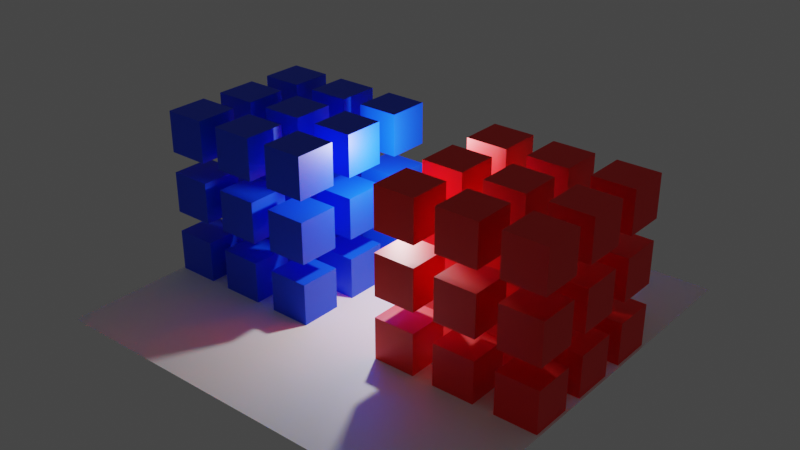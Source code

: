 # Source: autobatch.blend  (saved by Blender 4.0.36; exported with 4.5.12 LTS)
import bpy
from mathutils import Matrix  # noqa: F401  (used for matrix-valued properties, if any)

bpy.ops.wm.read_factory_settings(use_empty=True)
scene = bpy.context.scene
scene.name = 'Scene'

# ---- collections
col_collection = bpy.data.collections.new('Collection'); scene.collection.children.link(col_collection)

# ---- materials (node trees are filled in below, after node groups)
mat_vertex_color = bpy.data.materials.new('Vertex Color')
mat_vertex_color.use_backface_culling = True
mat_vertex_color.use_transparent_shadow = False

# ---- material node trees
mat_vertex_color.use_nodes = True; mat_vertex_color.node_tree.nodes.clear()
_N = mat_vertex_color.node_tree.nodes; _L = mat_vertex_color.node_tree.links
n0 = _N.new('ShaderNodeBsdfPrincipled'); n0.name = 'Principled BSDF'; n0.location = (10, 300)
n0.distribution = 'GGX'
n0.subsurface_method = 'RANDOM_WALK_SKIN'
n0.inputs[3].default_value = 1.45
n0.inputs[27].default_value = (0.0, 0.0, 0.0, 1.0)
n0.inputs[28].default_value = 1.0
n1 = _N.new('ShaderNodeOutputMaterial'); n1.name = 'Material Output'; n1.location = (300, 300)
n2 = _N.new('ShaderNodeVertexColor'); n2.name = 'Color Attribute'; n2.location = (-180, 275)
_L.new(n0.outputs[0], n1.inputs[0])
_L.new(n2.outputs[0], n0.inputs[0])
n1.is_active_output = True

# ---- world
world_world = bpy.data.worlds.new('World'); scene.world = world_world
world_world.use_nodes = True; world_world.node_tree.nodes.clear()
_N = world_world.node_tree.nodes; _L = world_world.node_tree.links
n0 = _N.new('ShaderNodeOutputWorld'); n0.name = 'World Output'; n0.location = (300, 300)
n1 = _N.new('ShaderNodeBackground'); n1.name = 'Background'; n1.location = (10, 300)
n1.inputs[0].default_value = (0.05088, 0.05088, 0.05088, 1.0)
_L.new(n1.outputs[0], n0.inputs[0])
n0.is_active_output = True
world_world.color = (0.05088, 0.05088, 0.05088)
world_world.use_sun_shadow = False
world_world.sun_shadow_jitter_overblur = 0.0

# ---- lights
light_point = bpy.data.lights.new('Point', 'POINT')
light_point.transmission_factor = 0.0
light_point.use_soft_falloff = False
light_point.energy = 2000.0
light_point.shadow_soft_size = 0.25
light_point.shadow_maximum_resolution = 0.006
light_point.use_absolute_resolution = True

# ---- meshes
me_cube_001 = bpy.data.meshes.new('Cube.001')
me_cube_001.from_pydata([(-1.0, -1.0, -1.0), (-1.0, -1.0, 1.0), (-1.0, 1.0, -1.0), (-1.0, 1.0, 1.0), (1.0, -1.0, -1.0), (1.0, -1.0, 1.0), (1.0, 1.0, -1.0), (1.0, 1.0, 1.0)], [], [(0, 1, 3, 2), (2, 3, 7, 6), (6, 7, 5, 4), (4, 5, 1, 0), (2, 6, 4, 0), (7, 3, 1, 5)])
_uv = me_cube_001.uv_layers.new(name='UVMap')
_uv.uv.foreach_set('vector', [0.375, 0.0, 0.625, 0.0, 0.625, 0.25, 0.375, 0.25, 0.375, 0.25, 0.625, 0.25, 0.625, 0.5, 0.375, 0.5, 0.375, 0.5, 0.625, 0.5, 0.625, 0.75, 0.375, 0.75, 0.375, 0.75, 0.625, 0.75, 0.625, 1.0, 0.375, 1.0, 0.125, 0.5, 0.375, 0.5, 0.375, 0.75, 0.125, 0.75, 0.625, 0.5, 0.875, 0.5, 0.875, 0.75, 0.625, 0.75])
_ca = me_cube_001.color_attributes.new('__________________________Col', 'BYTE_COLOR', 'CORNER')
_ca.data.foreach_set('color', [0.0, 0.06125, 1.0, 1.0, 0.0, 0.06125, 1.0, 1.0, 0.0, 0.06125, 1.0, 1.0, 0.0, 0.06125, 1.0, 1.0, 0.0, 0.06125, 1.0, 1.0, 0.0, 0.06125, 1.0, 1.0, 0.0, 0.06125, 1.0, 1.0, 0.0, 0.06125, 1.0, 1.0, 0.0, 0.06125, 1.0, 1.0, 0.0, 0.06125, 1.0, 1.0, 0.0, 0.06125, 1.0, 1.0, 0.0, 0.06125, 1.0, 1.0, 0.0, 0.06125, 1.0, 1.0, 0.0, 0.06125, 1.0, 1.0, 0.0, 0.06125, 1.0, 1.0, 0.0, 0.06125, 1.0, 1.0, 0.0, 0.06125, 1.0, 1.0, 0.0, 0.06125, 1.0, 1.0, 0.0, 0.06125, 1.0, 1.0, 0.0, 0.06125, 1.0, 1.0, 0.0, 0.06125, 1.0, 1.0, 0.0, 0.06125, 1.0, 1.0, 0.0, 0.06125, 1.0, 1.0, 0.0, 0.06125, 1.0, 1.0])
me_cube_001.materials.append(mat_vertex_color)
me_cube_001.update()
me_plane = bpy.data.meshes.new('Plane')
me_plane.from_pydata([(-10.11, -10.11, 0.0), (10.11, -10.11, 0.0), (-10.11, 10.11, 0.0), (10.11, 10.11, 0.0), (-10.11, 0.0, 0.0), (0.0, -10.11, 0.0), (10.11, 0.0, 0.0), (0.0, 10.11, 0.0), (0.0, 0.0, 0.0), (-10.11, -5.056, 0.0), (5.056, -10.11, 0.0), (10.11, 5.056, 0.0), (-5.056, 10.11, 0.0), (-10.11, 5.056, 0.0), (-5.056, -10.11, 0.0), (10.11, -5.056, 0.0), (5.056, 10.11, 0.0), (0.0, 5.056, 0.0), (0.0, -5.056, 0.0), (-5.056, 0.0, 0.0), (5.056, 0.0, 0.0), (5.056, -5.056, 0.0), (-5.056, -5.056, 0.0), (-5.056, 5.056, 0.0), (5.056, 5.056, 0.0)], [], [(24, 11, 3, 16), (23, 17, 7, 12), (22, 18, 8, 19), (21, 15, 6, 20), (18, 21, 20, 8), (5, 10, 21, 18), (10, 1, 15, 21), (9, 22, 19, 4), (0, 14, 22, 9), (14, 5, 18, 22), (13, 23, 12, 2), (4, 19, 23, 13), (19, 8, 17, 23), (17, 24, 16, 7), (8, 20, 24, 17), (20, 6, 11, 24)])
_uv = me_plane.uv_layers.new(name='UVMap')
_uv.uv.foreach_set('vector', [0.75, 0.75, 1.0, 0.75, 1.0, 1.0, 0.75, 1.0, 0.25, 0.75, 0.5, 0.75, 0.5, 1.0, 0.25, 1.0, 0.25, 0.25, 0.5, 0.25, 0.5, 0.5, 0.25, 0.5, 0.75, 0.25, 1.0, 0.25, 1.0, 0.5, 0.75, 0.5, 0.5, 0.25, 0.75, 0.25, 0.75, 0.5, 0.5, 0.5, 0.5, 0.0, 0.75, 0.0, 0.75, 0.25, 0.5, 0.25, 0.75, 0.0, 1.0, 0.0, 1.0, 0.25, 0.75, 0.25, 0.0, 0.25, 0.25, 0.25, 0.25, 0.5, 0.0, 0.5, 0.0, 0.0, 0.25, 0.0, 0.25, 0.25, 0.0, 0.25, 0.25, 0.0, 0.5, 0.0, 0.5, 0.25, 0.25, 0.25, 0.0, 0.75, 0.25, 0.75, 0.25, 1.0, 0.0, 1.0, 0.0, 0.5, 0.25, 0.5, 0.25, 0.75, 0.0, 0.75, 0.25, 0.5, 0.5, 0.5, 0.5, 0.75, 0.25, 0.75, 0.5, 0.75, 0.75, 0.75, 0.75, 1.0, 0.5, 1.0, 0.5, 0.5, 0.75, 0.5, 0.75, 0.75, 0.5, 0.75, 0.75, 0.5, 1.0, 0.5, 1.0, 0.75, 0.75, 0.75])
_ca = me_plane.color_attributes.new('Col', 'BYTE_COLOR', 'CORNER')
_ca.data.foreach_set('color', [1.0, 1.0, 1.0, 1.0, 1.0, 1.0, 1.0, 1.0, 1.0, 1.0, 1.0, 1.0, 1.0, 1.0, 1.0, 1.0, 1.0, 1.0, 1.0, 1.0, 1.0, 1.0, 1.0, 1.0, 1.0, 1.0, 1.0, 1.0, 1.0, 1.0, 1.0, 1.0, 1.0, 1.0, 1.0, 1.0, 1.0, 1.0, 1.0, 1.0, 1.0, 1.0, 1.0, 1.0, 1.0, 1.0, 1.0, 1.0, 1.0, 1.0, 1.0, 1.0, 1.0, 1.0, 1.0, 1.0, 1.0, 1.0, 1.0, 1.0, 1.0, 1.0, 1.0, 1.0, 1.0, 1.0, 1.0, 1.0, 1.0, 1.0, 1.0, 1.0, 1.0, 1.0, 1.0, 1.0, 1.0, 1.0, 1.0, 1.0, 1.0, 1.0, 1.0, 1.0, 1.0, 1.0, 1.0, 1.0, 1.0, 1.0, 1.0, 1.0, 1.0, 1.0, 1.0, 1.0, 1.0, 1.0, 1.0, 1.0, 1.0, 1.0, 1.0, 1.0, 1.0, 1.0, 1.0, 1.0, 1.0, 1.0, 1.0, 1.0, 1.0, 1.0, 1.0, 1.0, 1.0, 1.0, 1.0, 1.0, 1.0, 1.0, 1.0, 1.0, 1.0, 1.0, 1.0, 1.0, 1.0, 1.0, 1.0, 1.0, 1.0, 1.0, 1.0, 1.0, 1.0, 1.0, 1.0, 1.0, 1.0, 1.0, 1.0, 1.0, 1.0, 1.0, 1.0, 1.0, 1.0, 1.0, 1.0, 1.0, 1.0, 1.0, 1.0, 1.0, 1.0, 1.0, 1.0, 1.0, 1.0, 1.0, 1.0, 1.0, 1.0, 1.0, 1.0, 1.0, 1.0, 1.0, 1.0, 1.0, 1.0, 1.0, 1.0, 1.0, 1.0, 1.0, 1.0, 1.0, 1.0, 1.0, 1.0, 1.0, 1.0, 1.0, 1.0, 1.0, 1.0, 1.0, 1.0, 1.0, 1.0, 1.0, 1.0, 1.0, 1.0, 1.0, 1.0, 1.0, 1.0, 1.0, 1.0, 1.0, 1.0, 1.0, 1.0, 1.0, 1.0, 1.0, 1.0, 1.0, 1.0, 1.0, 1.0, 1.0, 1.0, 1.0, 1.0, 1.0, 1.0, 1.0, 1.0, 1.0, 1.0, 1.0, 1.0, 1.0, 1.0, 1.0, 1.0, 1.0, 1.0, 1.0, 1.0, 1.0, 1.0, 1.0, 1.0, 1.0, 1.0, 1.0, 1.0, 1.0, 1.0, 1.0, 1.0, 1.0, 1.0, 1.0, 1.0, 1.0, 1.0, 1.0, 1.0, 1.0])
me_plane.materials.append(mat_vertex_color)
me_plane.update()
me_cube_002 = bpy.data.meshes.new('Cube.002')
me_cube_002.from_pydata([(-1.0, -1.0, -1.0), (-1.0, -1.0, 1.0), (-1.0, 1.0, -1.0), (-1.0, 1.0, 1.0), (1.0, -1.0, -1.0), (1.0, -1.0, 1.0), (1.0, 1.0, -1.0), (1.0, 1.0, 1.0)], [], [(0, 1, 3, 2), (2, 3, 7, 6), (6, 7, 5, 4), (4, 5, 1, 0), (2, 6, 4, 0), (7, 3, 1, 5)])
_uv = me_cube_002.uv_layers.new(name='UVMap')
_uv.uv.foreach_set('vector', [0.375, 0.0, 0.625, 0.0, 0.625, 0.25, 0.375, 0.25, 0.375, 0.25, 0.625, 0.25, 0.625, 0.5, 0.375, 0.5, 0.375, 0.5, 0.625, 0.5, 0.625, 0.75, 0.375, 0.75, 0.375, 0.75, 0.625, 0.75, 0.625, 1.0, 0.375, 1.0, 0.125, 0.5, 0.375, 0.5, 0.375, 0.75, 0.125, 0.75, 0.625, 0.5, 0.875, 0.5, 0.875, 0.75, 0.625, 0.75])
_ca = me_cube_002.color_attributes.new('__________________________Col', 'BYTE_COLOR', 'CORNER')
_ca.data.foreach_set('color', [1.0, 0.002125, 0.0, 1.0, 1.0, 0.002125, 0.0, 1.0, 1.0, 0.002125, 0.0, 1.0, 1.0, 0.002125, 0.0, 1.0, 1.0, 0.002125, 0.0, 1.0, 1.0, 0.002125, 0.0, 1.0, 1.0, 0.002125, 0.0, 1.0, 1.0, 0.002125, 0.0, 1.0, 1.0, 0.002125, 0.0, 1.0, 1.0, 0.002125, 0.0, 1.0, 1.0, 0.002125, 0.0, 1.0, 1.0, 0.002125, 0.0, 1.0, 1.0, 0.002125, 0.0, 1.0, 1.0, 0.002125, 0.0, 1.0, 1.0, 0.002125, 0.0, 1.0, 1.0, 0.002125, 0.0, 1.0, 1.0, 0.002125, 0.0, 1.0, 1.0, 0.002125, 0.0, 1.0, 1.0, 0.002125, 0.0, 1.0, 1.0, 0.002125, 0.0, 1.0, 1.0, 0.002125, 0.0, 1.0, 1.0, 0.002125, 0.0, 1.0, 1.0, 0.002125, 0.0, 1.0, 1.0, 0.002125, 0.0, 1.0])
me_cube_002.materials.append(mat_vertex_color)
me_cube_002.update()

# ---- objects
ob_cube = bpy.data.objects.new('Cube', me_cube_001)
ob_point = bpy.data.objects.new('Point', light_point)
ob_plane = bpy.data.objects.new('Plane', me_plane)
ob_cube_001 = bpy.data.objects.new('Cube.001', me_cube_001)
ob_cube_002 = bpy.data.objects.new('Cube.002', me_cube_001)
ob_cube_003 = bpy.data.objects.new('Cube.003', me_cube_001)
ob_cube_004 = bpy.data.objects.new('Cube.004', me_cube_001)
ob_cube_005 = bpy.data.objects.new('Cube.005', me_cube_001)
ob_cube_006 = bpy.data.objects.new('Cube.006', me_cube_001)
ob_cube_007 = bpy.data.objects.new('Cube.007', me_cube_001)
ob_cube_008 = bpy.data.objects.new('Cube.008', me_cube_001)
ob_cube_009 = bpy.data.objects.new('Cube.009', me_cube_002)
ob_cube_010 = bpy.data.objects.new('Cube.010', me_cube_002)
ob_cube_011 = bpy.data.objects.new('Cube.011', me_cube_002)
ob_cube_012 = bpy.data.objects.new('Cube.012', me_cube_002)
ob_cube_013 = bpy.data.objects.new('Cube.013', me_cube_002)
ob_cube_014 = bpy.data.objects.new('Cube.014', me_cube_002)
ob_cube_015 = bpy.data.objects.new('Cube.015', me_cube_002)
ob_cube_016 = bpy.data.objects.new('Cube.016', me_cube_002)
ob_cube_017 = bpy.data.objects.new('Cube.017', me_cube_002)
ob_cube_018 = bpy.data.objects.new('Cube.018', me_cube_001)
ob_cube_019 = bpy.data.objects.new('Cube.019', me_cube_001)
ob_cube_020 = bpy.data.objects.new('Cube.020', me_cube_001)
ob_cube_021 = bpy.data.objects.new('Cube.021', me_cube_001)
ob_cube_022 = bpy.data.objects.new('Cube.022', me_cube_001)
ob_cube_023 = bpy.data.objects.new('Cube.023', me_cube_001)
ob_cube_024 = bpy.data.objects.new('Cube.024', me_cube_001)
ob_cube_025 = bpy.data.objects.new('Cube.025', me_cube_001)
ob_cube_026 = bpy.data.objects.new('Cube.026', me_cube_001)
ob_cube_027 = bpy.data.objects.new('Cube.027', me_cube_001)
ob_cube_028 = bpy.data.objects.new('Cube.028', me_cube_001)
ob_cube_029 = bpy.data.objects.new('Cube.029', me_cube_001)
ob_cube_030 = bpy.data.objects.new('Cube.030', me_cube_001)
ob_cube_031 = bpy.data.objects.new('Cube.031', me_cube_001)
ob_cube_032 = bpy.data.objects.new('Cube.032', me_cube_001)
ob_cube_033 = bpy.data.objects.new('Cube.033', me_cube_001)
ob_cube_034 = bpy.data.objects.new('Cube.034', me_cube_001)
ob_cube_035 = bpy.data.objects.new('Cube.035', me_cube_001)
ob_cube_036 = bpy.data.objects.new('Cube.036', me_cube_002)
ob_cube_037 = bpy.data.objects.new('Cube.037', me_cube_002)
ob_cube_038 = bpy.data.objects.new('Cube.038', me_cube_002)
ob_cube_039 = bpy.data.objects.new('Cube.039', me_cube_002)
ob_cube_040 = bpy.data.objects.new('Cube.040', me_cube_002)
ob_cube_041 = bpy.data.objects.new('Cube.041', me_cube_002)
ob_cube_042 = bpy.data.objects.new('Cube.042', me_cube_002)
ob_cube_043 = bpy.data.objects.new('Cube.043', me_cube_002)
ob_cube_044 = bpy.data.objects.new('Cube.044', me_cube_002)
ob_cube_045 = bpy.data.objects.new('Cube.045', me_cube_002)
ob_cube_046 = bpy.data.objects.new('Cube.046', me_cube_002)
ob_cube_047 = bpy.data.objects.new('Cube.047', me_cube_002)
ob_cube_048 = bpy.data.objects.new('Cube.048', me_cube_002)
ob_cube_049 = bpy.data.objects.new('Cube.049', me_cube_002)
ob_cube_050 = bpy.data.objects.new('Cube.050', me_cube_002)
ob_cube_051 = bpy.data.objects.new('Cube.051', me_cube_002)
ob_cube_052 = bpy.data.objects.new('Cube.052', me_cube_002)
ob_cube_053 = bpy.data.objects.new('Cube.053', me_cube_002)

# ---- transforms, parenting, visibility, modifiers, constraints
ob_cube.location = (-3.0, 0.0, 0.0)
ob_point.location = (0.0, 0.0, 6.0)
ob_plane.location = (0.0, 0.0, -1.0)
ob_cube_001.location = (-6.0, 0.0, 0.0)
ob_cube_002.location = (-9.0, 0.0, 0.0)
ob_cube_003.location = (-9.0, 3.0, 0.0)
ob_cube_004.location = (-6.0, 3.0, 0.0)
ob_cube_005.location = (-3.0, 3.0, 0.0)
ob_cube_006.location = (-3.0, -3.0, 0.0)
ob_cube_007.location = (-6.0, -3.0, 0.0)
ob_cube_008.location = (-9.0, -3.0, 0.0)
ob_cube_009.location = (3.0, 3.0, 0.0)
ob_cube_010.location = (6.0, 3.0, 0.0)
ob_cube_011.location = (9.0, 3.0, 0.0)
ob_cube_012.location = (3.0, 0.0, 0.0)
ob_cube_013.location = (6.0, 0.0, 0.0)
ob_cube_014.location = (9.0, 0.0, 0.0)
ob_cube_015.location = (3.0, -3.0, 0.0)
ob_cube_016.location = (6.0, -3.0, 0.0)
ob_cube_017.location = (9.0, -3.0, 0.0)
ob_cube_018.location = (-3.0, 0.0, 3.0)
ob_cube_019.location = (-6.0, 0.0, 3.0)
ob_cube_020.location = (-9.0, 0.0, 3.0)
ob_cube_021.location = (-9.0, 3.0, 3.0)
ob_cube_022.location = (-6.0, 3.0, 3.0)
ob_cube_023.location = (-3.0, 3.0, 3.0)
ob_cube_024.location = (-3.0, -3.0, 3.0)
ob_cube_025.location = (-6.0, -3.0, 3.0)
ob_cube_026.location = (-9.0, -3.0, 3.0)
ob_cube_027.location = (-3.0, 0.0, 6.0)
ob_cube_028.location = (-6.0, 0.0, 6.0)
ob_cube_029.location = (-9.0, 0.0, 6.0)
ob_cube_030.location = (-9.0, 3.0, 6.0)
ob_cube_031.location = (-6.0, 3.0, 6.0)
ob_cube_032.location = (-3.0, 3.0, 6.0)
ob_cube_033.location = (-3.0, -3.0, 6.0)
ob_cube_034.location = (-6.0, -3.0, 6.0)
ob_cube_035.location = (-9.0, -3.0, 6.0)
ob_cube_036.location = (3.0, 3.0, 3.0)
ob_cube_037.location = (6.0, 3.0, 3.0)
ob_cube_038.location = (9.0, 3.0, 3.0)
ob_cube_039.location = (3.0, 0.0, 3.0)
ob_cube_040.location = (6.0, 0.0, 3.0)
ob_cube_041.location = (9.0, 0.0, 3.0)
ob_cube_042.location = (3.0, -3.0, 3.0)
ob_cube_043.location = (6.0, -3.0, 3.0)
ob_cube_044.location = (9.0, -3.0, 3.0)
ob_cube_045.location = (3.0, 3.0, 6.0)
ob_cube_046.location = (6.0, 3.0, 6.0)
ob_cube_047.location = (9.0, 3.0, 6.0)
ob_cube_048.location = (3.0, 0.0, 6.0)
ob_cube_049.location = (6.0, 0.0, 6.0)
ob_cube_050.location = (9.0, 0.0, 6.0)
ob_cube_051.location = (3.0, -3.0, 6.0)
ob_cube_052.location = (6.0, -3.0, 6.0)
ob_cube_053.location = (9.0, -3.0, 6.0)

# ---- collection membership
col_collection.objects.link(ob_cube)
col_collection.objects.link(ob_point)
col_collection.objects.link(ob_plane)
col_collection.objects.link(ob_cube_001)
col_collection.objects.link(ob_cube_002)
col_collection.objects.link(ob_cube_003)
col_collection.objects.link(ob_cube_004)
col_collection.objects.link(ob_cube_005)
col_collection.objects.link(ob_cube_006)
col_collection.objects.link(ob_cube_007)
col_collection.objects.link(ob_cube_008)
col_collection.objects.link(ob_cube_009)
col_collection.objects.link(ob_cube_010)
col_collection.objects.link(ob_cube_011)
col_collection.objects.link(ob_cube_012)
col_collection.objects.link(ob_cube_013)
col_collection.objects.link(ob_cube_014)
col_collection.objects.link(ob_cube_015)
col_collection.objects.link(ob_cube_016)
col_collection.objects.link(ob_cube_017)
col_collection.objects.link(ob_cube_018)
col_collection.objects.link(ob_cube_019)
col_collection.objects.link(ob_cube_020)
col_collection.objects.link(ob_cube_021)
col_collection.objects.link(ob_cube_022)
col_collection.objects.link(ob_cube_023)
col_collection.objects.link(ob_cube_024)
col_collection.objects.link(ob_cube_025)
col_collection.objects.link(ob_cube_026)
col_collection.objects.link(ob_cube_027)
col_collection.objects.link(ob_cube_028)
col_collection.objects.link(ob_cube_029)
col_collection.objects.link(ob_cube_030)
col_collection.objects.link(ob_cube_031)
col_collection.objects.link(ob_cube_032)
col_collection.objects.link(ob_cube_033)
col_collection.objects.link(ob_cube_034)
col_collection.objects.link(ob_cube_035)
col_collection.objects.link(ob_cube_036)
col_collection.objects.link(ob_cube_037)
col_collection.objects.link(ob_cube_038)
col_collection.objects.link(ob_cube_039)
col_collection.objects.link(ob_cube_040)
col_collection.objects.link(ob_cube_041)
col_collection.objects.link(ob_cube_042)
col_collection.objects.link(ob_cube_043)
col_collection.objects.link(ob_cube_044)
col_collection.objects.link(ob_cube_045)
col_collection.objects.link(ob_cube_046)
col_collection.objects.link(ob_cube_047)
col_collection.objects.link(ob_cube_048)
col_collection.objects.link(ob_cube_049)
col_collection.objects.link(ob_cube_050)
col_collection.objects.link(ob_cube_051)
col_collection.objects.link(ob_cube_052)
col_collection.objects.link(ob_cube_053)

# ---- scene / render settings (as saved in the file)
scene.frame_start = 1; scene.frame_end = 250; scene.frame_set(8)
scene.render.engine = 'BLENDER_EEVEE_NEXT'
scene.render.resolution_x = 640
scene.render.resolution_y = 360
scene.render.fps = 60
scene.cycles.sampling_pattern = 'TABULATED_SOBOL'
scene.cycles.use_light_tree = False
scene.view_settings.view_transform = 'Filmic'
bpy.context.view_layer.update()

# ---- added for rendering (the .blend has no active camera): camera
cam_auto = bpy.data.cameras.new('AutoCamera')
cam_auto.lens = 50.0
cam_auto.sensor_width = 36.0
cam_auto.clip_end = 1000.0
ob_auto_camera = bpy.data.objects.new('AutoCamera', cam_auto)
scene.collection.objects.link(ob_auto_camera)
ob_auto_camera.location = (27.4783, -32.974, 24.9826)
ob_auto_camera.rotation_euler = (1.09748, -7.21219e-08, 0.694738)
scene.camera = ob_auto_camera
bpy.context.view_layer.update()
